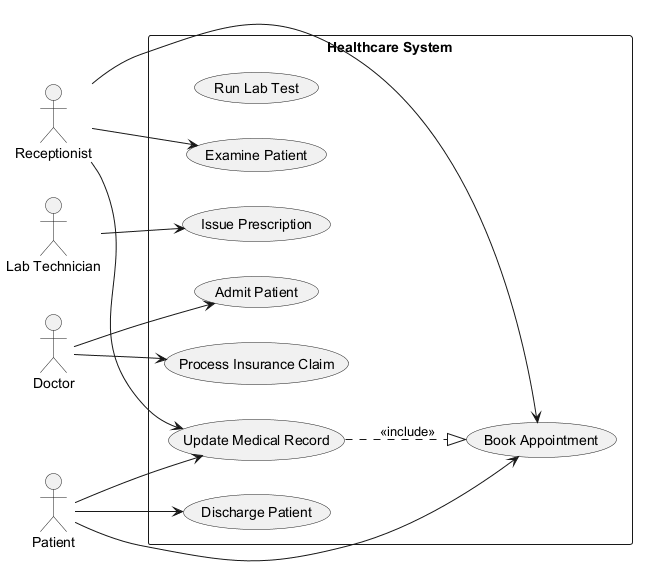

The diagram above was rendered by PlantUML. Its source (embedded in the PNG):
@startuml

left to right direction
actor "Receptionist" as Receptionist
actor "Lab Technician" as LabTechnician
actor "Doctor" as Doctor
actor "Patient" as Patient
rectangle "Healthcare System" {
  usecase "Run Lab Test" as UC_RunLabTest
  usecase "Issue Prescription" as UC_IssuePrescription
  usecase "Process Insurance Claim" as UC_ProcessInsuranceClaim
  usecase "Update Medical Record" as UC_UpdateMedicalRecord
  usecase "Book Appointment" as UC_BookAppointment
  usecase "Admit Patient" as UC_AdmitPatient
  usecase "Examine Patient" as UC_ExaminePatient
  usecase "Discharge Patient" as UC_DischargePatient
}
Receptionist --> UC_UpdateMedicalRecord
Receptionist --> UC_ExaminePatient
Receptionist --> UC_BookAppointment
LabTechnician --> UC_IssuePrescription
Doctor --> UC_ProcessInsuranceClaim
Doctor --> UC_AdmitPatient
Patient --> UC_DischargePatient
Patient --> UC_BookAppointment
Patient --> UC_UpdateMedicalRecord
UC_UpdateMedicalRecord ..|> UC_BookAppointment : <<include>>
@enduml